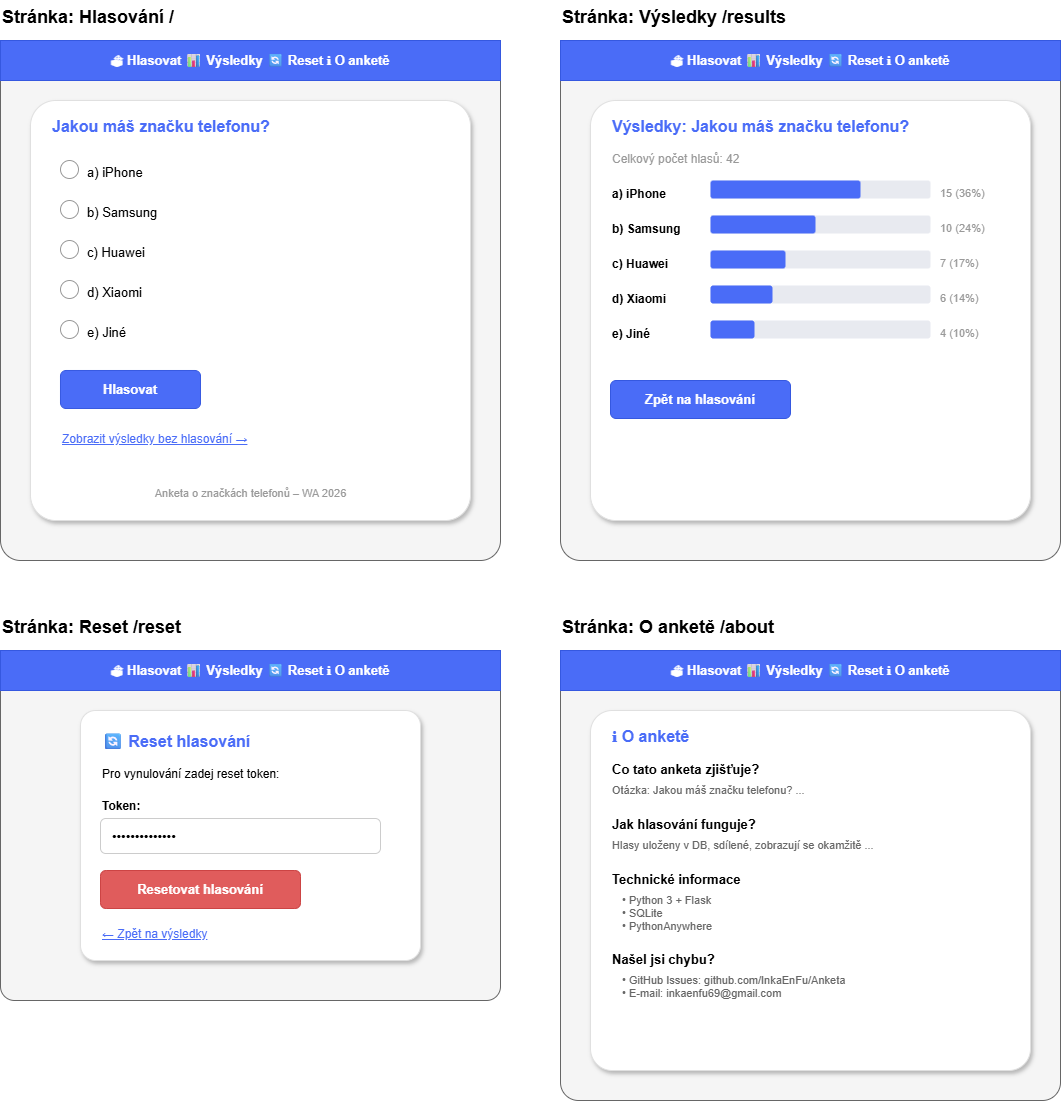

The diagram above was exported from draw.io. Its source (the exported page's mxGraphModel, read from the mxfile embedded in the PNG):
<mxGraphModel dx="2068" dy="1128" grid="1" gridSize="10" guides="1" tooltips="1" connect="1" arrows="1" fold="1" page="1" pageScale="1" pageWidth="1600" pageHeight="2400" math="0" shadow="0">
  <root>
    <mxCell id="0" />
    <mxCell id="1" parent="0" />
    <mxCell id="100" parent="1" style="text;html=1;fontSize=18;fontStyle=1;fillColor=none;align=left;" value="Stránka: Hlasování  /" vertex="1">
      <mxGeometry height="30" width="400" x="40" y="20" as="geometry" />
    </mxCell>
    <mxCell id="101" parent="1" style="rounded=1;whiteSpace=wrap;html=1;fillColor=#f5f5f5;strokeColor=#666666;arcSize=4;" value="" vertex="1">
      <mxGeometry height="520" width="500" x="40" y="60" as="geometry" />
    </mxCell>
    <mxCell id="102" parent="1" style="rounded=0;whiteSpace=wrap;html=1;fillColor=#4a6cf7;fontColor=#ffffff;fontSize=13;fontStyle=1;strokeColor=#3558e0;" value="🗳 Hlasovat    📊 Výsledky    🔄 Reset    ℹ O anketě" vertex="1">
      <mxGeometry height="40" width="500" x="40" y="60" as="geometry" />
    </mxCell>
    <mxCell id="103" parent="1" style="rounded=1;whiteSpace=wrap;html=1;fillColor=#ffffff;strokeColor=#e0e0e0;shadow=1;arcSize=6;" value="" vertex="1">
      <mxGeometry height="420" width="440" x="70" y="120" as="geometry" />
    </mxCell>
    <mxCell id="104" parent="1" style="text;html=1;fontSize=16;fontStyle=1;fillColor=none;align=left;fontColor=#4a6cf7;" value="Jakou máš značku telefonu?" vertex="1">
      <mxGeometry height="30" width="400" x="90" y="130" as="geometry" />
    </mxCell>
    <mxCell id="110" parent="1" style="ellipse;whiteSpace=wrap;html=1;fillColor=#ffffff;strokeColor=#999999;aspect=fixed;" value="" vertex="1">
      <mxGeometry height="18" width="18" x="100" y="180" as="geometry" />
    </mxCell>
    <mxCell id="111" parent="1" style="text;html=1;fontSize=13;fillColor=none;align=left;" value="a) iPhone" vertex="1">
      <mxGeometry height="22" width="200" x="125" y="178" as="geometry" />
    </mxCell>
    <mxCell id="112" parent="1" style="ellipse;whiteSpace=wrap;html=1;fillColor=#ffffff;strokeColor=#999999;aspect=fixed;" value="" vertex="1">
      <mxGeometry height="18" width="18" x="100" y="220" as="geometry" />
    </mxCell>
    <mxCell id="113" parent="1" style="text;html=1;fontSize=13;fillColor=none;align=left;" value="b) Samsung" vertex="1">
      <mxGeometry height="22" width="200" x="125" y="218" as="geometry" />
    </mxCell>
    <mxCell id="114" parent="1" style="ellipse;whiteSpace=wrap;html=1;fillColor=#ffffff;strokeColor=#999999;aspect=fixed;" value="" vertex="1">
      <mxGeometry height="18" width="18" x="100" y="260" as="geometry" />
    </mxCell>
    <mxCell id="115" parent="1" style="text;html=1;fontSize=13;fillColor=none;align=left;" value="c) Huawei" vertex="1">
      <mxGeometry height="22" width="200" x="125" y="258" as="geometry" />
    </mxCell>
    <mxCell id="116" parent="1" style="ellipse;whiteSpace=wrap;html=1;fillColor=#ffffff;strokeColor=#999999;aspect=fixed;" value="" vertex="1">
      <mxGeometry height="18" width="18" x="100" y="300" as="geometry" />
    </mxCell>
    <mxCell id="117" parent="1" style="text;html=1;fontSize=13;fillColor=none;align=left;" value="d) Xiaomi" vertex="1">
      <mxGeometry height="22" width="200" x="125" y="298" as="geometry" />
    </mxCell>
    <mxCell id="118" parent="1" style="ellipse;whiteSpace=wrap;html=1;fillColor=#ffffff;strokeColor=#999999;aspect=fixed;" value="" vertex="1">
      <mxGeometry height="18" width="18" x="100" y="340" as="geometry" />
    </mxCell>
    <mxCell id="119" parent="1" style="text;html=1;fontSize=13;fillColor=none;align=left;" value="e) Jiné" vertex="1">
      <mxGeometry height="22" width="200" x="125" y="338" as="geometry" />
    </mxCell>
    <mxCell id="120" parent="1" style="rounded=1;whiteSpace=wrap;html=1;fillColor=#4a6cf7;fontColor=#ffffff;fontSize=13;fontStyle=1;strokeColor=#3558e0;" value="Hlasovat" vertex="1">
      <mxGeometry height="38" width="140" x="100" y="390" as="geometry" />
    </mxCell>
    <mxCell id="121" parent="1" style="text;html=1;fontSize=12;fillColor=none;align=left;fontColor=#4a6cf7;fontStyle=4;" value="Zobrazit výsledky bez hlasování →" vertex="1">
      <mxGeometry height="22" width="300" x="100" y="445" as="geometry" />
    </mxCell>
    <mxCell id="122" parent="1" style="text;html=1;fontSize=11;fillColor=none;align=center;fontColor=#999999;" value="Anketa o značkách telefonů – WA 2026" vertex="1">
      <mxGeometry height="22" width="380" x="100" y="500" as="geometry" />
    </mxCell>
    <mxCell id="200" parent="1" style="text;html=1;fontSize=18;fontStyle=1;fillColor=none;align=left;" value="Stránka: Výsledky  /results" vertex="1">
      <mxGeometry height="30" width="400" x="600" y="20" as="geometry" />
    </mxCell>
    <mxCell id="201" parent="1" style="rounded=1;whiteSpace=wrap;html=1;fillColor=#f5f5f5;strokeColor=#666666;arcSize=4;" value="" vertex="1">
      <mxGeometry height="520" width="500" x="600" y="60" as="geometry" />
    </mxCell>
    <mxCell id="202" parent="1" style="rounded=0;whiteSpace=wrap;html=1;fillColor=#4a6cf7;fontColor=#ffffff;fontSize=13;fontStyle=1;strokeColor=#3558e0;" value="🗳 Hlasovat    📊 Výsledky    🔄 Reset    ℹ O anketě" vertex="1">
      <mxGeometry height="40" width="500" x="600" y="60" as="geometry" />
    </mxCell>
    <mxCell id="203" parent="1" style="rounded=1;whiteSpace=wrap;html=1;fillColor=#ffffff;strokeColor=#e0e0e0;shadow=1;arcSize=6;" value="" vertex="1">
      <mxGeometry height="420" width="440" x="630" y="120" as="geometry" />
    </mxCell>
    <mxCell id="204" parent="1" style="text;html=1;fontSize=16;fontStyle=1;fillColor=none;align=left;fontColor=#4a6cf7;" value="Výsledky: Jakou máš značku telefonu?" vertex="1">
      <mxGeometry height="30" width="400" x="650" y="130" as="geometry" />
    </mxCell>
    <mxCell id="205" parent="1" style="text;html=1;fontSize=12;fillColor=none;align=left;fontColor=#999999;" value="Celkový počet hlasů: 42" vertex="1">
      <mxGeometry height="22" width="200" x="650" y="165" as="geometry" />
    </mxCell>
    <mxCell id="210" parent="1" style="text;html=1;fontSize=12;fillColor=none;align=left;fontStyle=1;" value="a) iPhone" vertex="1">
      <mxGeometry height="20" width="90" x="650" y="200" as="geometry" />
    </mxCell>
    <mxCell id="211" parent="1" style="rounded=1;whiteSpace=wrap;html=1;fillColor=#e8eaf0;strokeColor=none;" value="" vertex="1">
      <mxGeometry height="18" width="220" x="750" y="200" as="geometry" />
    </mxCell>
    <mxCell id="212" parent="1" style="rounded=1;whiteSpace=wrap;html=1;fillColor=#4a6cf7;strokeColor=none;" value="" vertex="1">
      <mxGeometry height="18" width="150" x="750" y="200" as="geometry" />
    </mxCell>
    <mxCell id="213" parent="1" style="text;html=1;fontSize=11;fillColor=none;align=left;fontColor=#999999;" value="15  (36%)" vertex="1">
      <mxGeometry height="20" width="80" x="978" y="200" as="geometry" />
    </mxCell>
    <mxCell id="220" parent="1" style="text;html=1;fontSize=12;fillColor=none;align=left;fontStyle=1;" value="b) Samsung" vertex="1">
      <mxGeometry height="20" width="90" x="650" y="235" as="geometry" />
    </mxCell>
    <mxCell id="221" parent="1" style="rounded=1;whiteSpace=wrap;html=1;fillColor=#e8eaf0;strokeColor=none;" value="" vertex="1">
      <mxGeometry height="18" width="220" x="750" y="235" as="geometry" />
    </mxCell>
    <mxCell id="222" parent="1" style="rounded=1;whiteSpace=wrap;html=1;fillColor=#4a6cf7;strokeColor=none;" value="" vertex="1">
      <mxGeometry height="18" width="105" x="750" y="235" as="geometry" />
    </mxCell>
    <mxCell id="223" parent="1" style="text;html=1;fontSize=11;fillColor=none;align=left;fontColor=#999999;" value="10  (24%)" vertex="1">
      <mxGeometry height="20" width="80" x="978" y="235" as="geometry" />
    </mxCell>
    <mxCell id="230" parent="1" style="text;html=1;fontSize=12;fillColor=none;align=left;fontStyle=1;" value="c) Huawei" vertex="1">
      <mxGeometry height="20" width="90" x="650" y="270" as="geometry" />
    </mxCell>
    <mxCell id="231" parent="1" style="rounded=1;whiteSpace=wrap;html=1;fillColor=#e8eaf0;strokeColor=none;" value="" vertex="1">
      <mxGeometry height="18" width="220" x="750" y="270" as="geometry" />
    </mxCell>
    <mxCell id="232" parent="1" style="rounded=1;whiteSpace=wrap;html=1;fillColor=#4a6cf7;strokeColor=none;" value="" vertex="1">
      <mxGeometry height="18" width="75" x="750" y="270" as="geometry" />
    </mxCell>
    <mxCell id="233" parent="1" style="text;html=1;fontSize=11;fillColor=none;align=left;fontColor=#999999;" value="7  (17%)" vertex="1">
      <mxGeometry height="20" width="80" x="978" y="270" as="geometry" />
    </mxCell>
    <mxCell id="240" parent="1" style="text;html=1;fontSize=12;fillColor=none;align=left;fontStyle=1;" value="d) Xiaomi" vertex="1">
      <mxGeometry height="20" width="90" x="650" y="305" as="geometry" />
    </mxCell>
    <mxCell id="241" parent="1" style="rounded=1;whiteSpace=wrap;html=1;fillColor=#e8eaf0;strokeColor=none;" value="" vertex="1">
      <mxGeometry height="18" width="220" x="750" y="305" as="geometry" />
    </mxCell>
    <mxCell id="242" parent="1" style="rounded=1;whiteSpace=wrap;html=1;fillColor=#4a6cf7;strokeColor=none;" value="" vertex="1">
      <mxGeometry height="18" width="62" x="750" y="305" as="geometry" />
    </mxCell>
    <mxCell id="243" parent="1" style="text;html=1;fontSize=11;fillColor=none;align=left;fontColor=#999999;" value="6  (14%)" vertex="1">
      <mxGeometry height="20" width="80" x="978" y="305" as="geometry" />
    </mxCell>
    <mxCell id="250" parent="1" style="text;html=1;fontSize=12;fillColor=none;align=left;fontStyle=1;" value="e) Jiné" vertex="1">
      <mxGeometry height="20" width="90" x="650" y="340" as="geometry" />
    </mxCell>
    <mxCell id="251" parent="1" style="rounded=1;whiteSpace=wrap;html=1;fillColor=#e8eaf0;strokeColor=none;" value="" vertex="1">
      <mxGeometry height="18" width="220" x="750" y="340" as="geometry" />
    </mxCell>
    <mxCell id="252" parent="1" style="rounded=1;whiteSpace=wrap;html=1;fillColor=#4a6cf7;strokeColor=none;" value="" vertex="1">
      <mxGeometry height="18" width="44" x="750" y="340" as="geometry" />
    </mxCell>
    <mxCell id="253" parent="1" style="text;html=1;fontSize=11;fillColor=none;align=left;fontColor=#999999;" value="4  (10%)" vertex="1">
      <mxGeometry height="20" width="80" x="978" y="340" as="geometry" />
    </mxCell>
    <mxCell id="260" parent="1" style="rounded=1;whiteSpace=wrap;html=1;fillColor=#4a6cf7;fontColor=#ffffff;fontSize=13;fontStyle=1;strokeColor=#3558e0;" value="Zpět na hlasování" vertex="1">
      <mxGeometry height="38" width="180" x="650" y="400" as="geometry" />
    </mxCell>
    <mxCell id="300" parent="1" style="text;html=1;fontSize=18;fontStyle=1;fillColor=none;align=left;" value="Stránka: Reset  /reset" vertex="1">
      <mxGeometry height="30" width="400" x="40" y="630" as="geometry" />
    </mxCell>
    <mxCell id="301" parent="1" style="rounded=1;whiteSpace=wrap;html=1;fillColor=#f5f5f5;strokeColor=#666666;arcSize=4;" value="" vertex="1">
      <mxGeometry height="350" width="500" x="40" y="670" as="geometry" />
    </mxCell>
    <mxCell id="302" parent="1" style="rounded=0;whiteSpace=wrap;html=1;fillColor=#4a6cf7;fontColor=#ffffff;fontSize=13;fontStyle=1;strokeColor=#3558e0;" value="🗳 Hlasovat    📊 Výsledky    🔄 Reset    ℹ O anketě" vertex="1">
      <mxGeometry height="40" width="500" x="40" y="670" as="geometry" />
    </mxCell>
    <mxCell id="303" parent="1" style="rounded=1;whiteSpace=wrap;html=1;fillColor=#ffffff;strokeColor=#e0e0e0;shadow=1;arcSize=6;" value="" vertex="1">
      <mxGeometry height="250" width="340" x="120" y="730" as="geometry" />
    </mxCell>
    <mxCell id="304" parent="1" style="text;html=1;fontSize=16;fontStyle=1;fillColor=none;align=left;fontColor=#4a6cf7;" value="🔄 Reset hlasování" vertex="1">
      <mxGeometry height="28" width="300" x="140" y="745" as="geometry" />
    </mxCell>
    <mxCell id="305" parent="1" style="text;html=1;fontSize=12;fillColor=none;align=left;" value="Pro vynulování zadej reset token:" vertex="1">
      <mxGeometry height="22" width="280" x="140" y="780" as="geometry" />
    </mxCell>
    <mxCell id="306" parent="1" style="text;html=1;fontSize=12;fillColor=none;align=left;fontStyle=1;" value="Token:" vertex="1">
      <mxGeometry height="22" width="60" x="140" y="812" as="geometry" />
    </mxCell>
    <mxCell id="307" parent="1" style="rounded=1;whiteSpace=wrap;html=1;fillColor=#ffffff;strokeColor=#cccccc;align=left;spacingLeft=10;fontSize=13;" value="••••••••••••••" vertex="1">
      <mxGeometry height="35" width="280" x="140" y="838" as="geometry" />
    </mxCell>
    <mxCell id="308" parent="1" style="rounded=1;whiteSpace=wrap;html=1;fillColor=#e05c5c;fontColor=#ffffff;fontSize=13;fontStyle=1;strokeColor=#c44;" value="Resetovat hlasování" vertex="1">
      <mxGeometry height="38" width="200" x="140" y="890" as="geometry" />
    </mxCell>
    <mxCell id="309" parent="1" style="text;html=1;fontSize=12;fillColor=none;align=left;fontColor=#4a6cf7;fontStyle=4;" value="← Zpět na výsledky" vertex="1">
      <mxGeometry height="22" width="200" x="140" y="940" as="geometry" />
    </mxCell>
    <mxCell id="400" parent="1" style="text;html=1;fontSize=18;fontStyle=1;fillColor=none;align=left;" value="Stránka: O anketě  /about" vertex="1">
      <mxGeometry height="30" width="400" x="600" y="630" as="geometry" />
    </mxCell>
    <mxCell id="401" parent="1" style="rounded=1;whiteSpace=wrap;html=1;fillColor=#f5f5f5;strokeColor=#666666;arcSize=4;" value="" vertex="1">
      <mxGeometry height="450" width="500" x="600" y="670" as="geometry" />
    </mxCell>
    <mxCell id="402" parent="1" style="rounded=0;whiteSpace=wrap;html=1;fillColor=#4a6cf7;fontColor=#ffffff;fontSize=13;fontStyle=1;strokeColor=#3558e0;" value="🗳 Hlasovat    📊 Výsledky    🔄 Reset    ℹ O anketě" vertex="1">
      <mxGeometry height="40" width="500" x="600" y="670" as="geometry" />
    </mxCell>
    <mxCell id="403" parent="1" style="rounded=1;whiteSpace=wrap;html=1;fillColor=#ffffff;strokeColor=#e0e0e0;shadow=1;arcSize=6;" value="" vertex="1">
      <mxGeometry height="360" width="440" x="630" y="730" as="geometry" />
    </mxCell>
    <mxCell id="404" parent="1" style="text;html=1;fontSize=16;fontStyle=1;fillColor=none;align=left;fontColor=#4a6cf7;" value="ℹ O anketě" vertex="1">
      <mxGeometry height="28" width="300" x="650" y="740" as="geometry" />
    </mxCell>
    <mxCell id="405" parent="1" style="text;html=1;fontSize=13;fontStyle=1;fillColor=none;align=left;" value="Co tato anketa zjišťuje?" vertex="1">
      <mxGeometry height="22" width="300" x="650" y="775" as="geometry" />
    </mxCell>
    <mxCell id="406" parent="1" style="text;html=1;fontSize=11;fillColor=none;align=left;fontColor=#666666;" value="Otázka: Jakou máš značku telefonu? ..." vertex="1">
      <mxGeometry height="22" width="400" x="650" y="797" as="geometry" />
    </mxCell>
    <mxCell id="407" parent="1" style="text;html=1;fontSize=13;fontStyle=1;fillColor=none;align=left;" value="Jak hlasování funguje?" vertex="1">
      <mxGeometry height="22" width="300" x="650" y="830" as="geometry" />
    </mxCell>
    <mxCell id="408" parent="1" style="text;html=1;fontSize=11;fillColor=none;align=left;fontColor=#666666;" value="Hlasy uloženy v DB, sdílené, zobrazují se okamžitě ..." vertex="1">
      <mxGeometry height="22" width="400" x="650" y="852" as="geometry" />
    </mxCell>
    <mxCell id="409" parent="1" style="text;html=1;fontSize=13;fontStyle=1;fillColor=none;align=left;" value="Technické informace" vertex="1">
      <mxGeometry height="22" width="300" x="650" y="885" as="geometry" />
    </mxCell>
    <mxCell id="410" parent="1" style="text;html=1;fontSize=11;fillColor=none;align=left;fontColor=#666666;" value="• Python 3 + Flask&#10;• SQLite&#10;• PythonAnywhere" vertex="1">
      <mxGeometry height="50" width="200" x="660" y="907" as="geometry" />
    </mxCell>
    <mxCell id="411" parent="1" style="text;html=1;fontSize=13;fontStyle=1;fillColor=none;align=left;" value="Našel jsi chybu?" vertex="1">
      <mxGeometry height="22" width="300" x="650" y="965" as="geometry" />
    </mxCell>
    <mxCell id="412" parent="1" style="text;html=1;fontSize=11;fillColor=none;align=left;fontColor=#666666;" value="• GitHub Issues: github.com/InkaEnFu/Anketa&#10;• E-mail: inkaenfu69@gmail.com" vertex="1">
      <mxGeometry height="40" width="380" x="660" y="987" as="geometry" />
    </mxCell>
  </root>
</mxGraphModel>